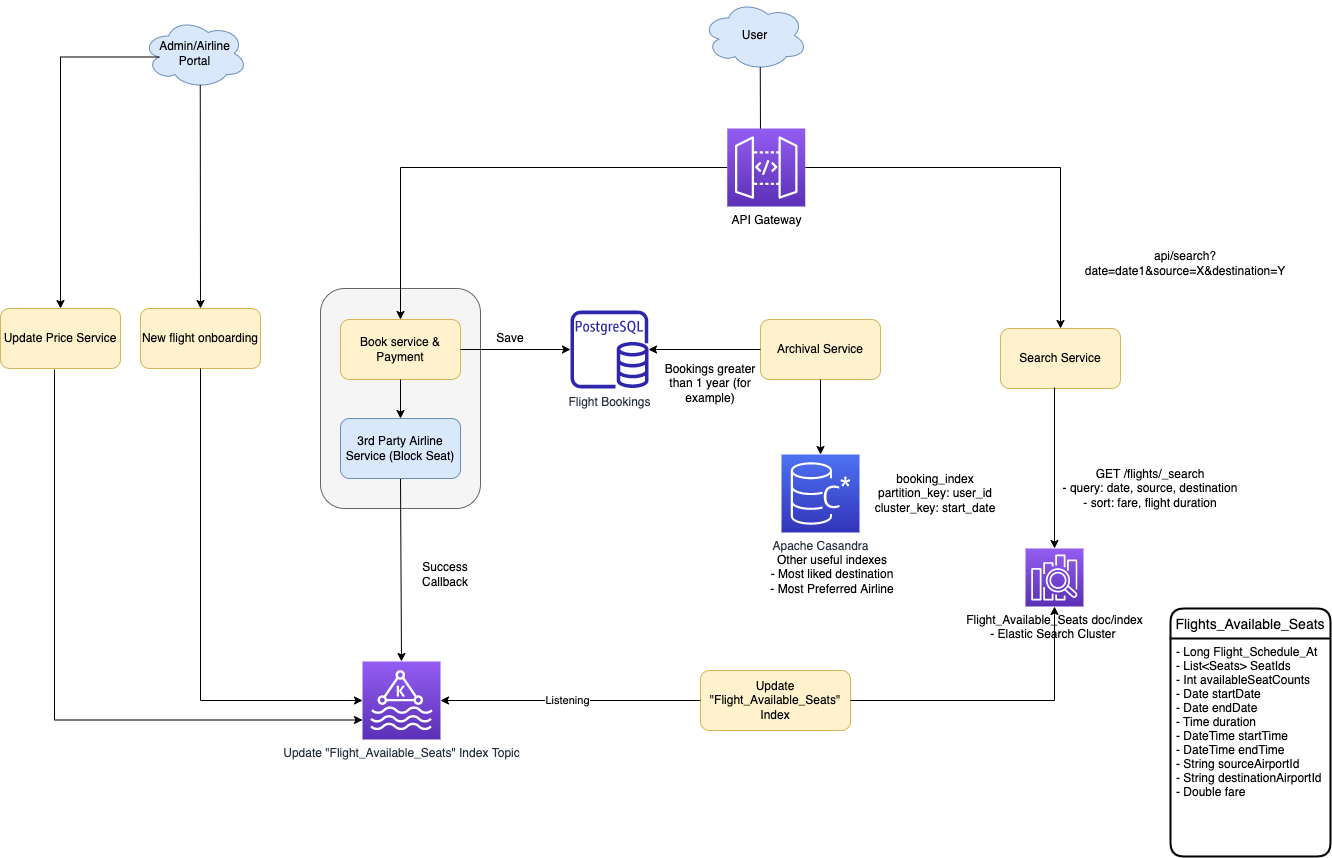

The diagram above was exported from draw.io. Its source (the exported page's mxGraphModel, read from the mxfile embedded in the PNG):
<mxGraphModel dx="1393" dy="633" grid="1" gridSize="10" guides="1" tooltips="1" connect="1" arrows="1" fold="1" page="1" pageScale="1" pageWidth="850" pageHeight="1100" math="0" shadow="0">
  <root>
    <mxCell id="0" />
    <mxCell id="1" parent="0" />
    <mxCell id="riMyX0msE-alBqGIp-w9-9" value="" style="rounded=1;whiteSpace=wrap;html=1;fillColor=#f5f5f5;strokeColor=#666666;fontColor=#333333;" parent="1" vertex="1">
      <mxGeometry y="320" width="160" height="220" as="geometry" />
    </mxCell>
    <mxCell id="vAlPWBbDWoFCUTtDWhU5-1" value="User" style="ellipse;shape=cloud;whiteSpace=wrap;html=1;fillColor=#dae8fc;strokeColor=#6c8ebf;" parent="1" vertex="1">
      <mxGeometry x="382" y="32" width="105" height="70" as="geometry" />
    </mxCell>
    <mxCell id="vAlPWBbDWoFCUTtDWhU5-5" value="Search Service" style="rounded=1;whiteSpace=wrap;html=1;fillColor=#fff2cc;strokeColor=#d6b656;" parent="1" vertex="1">
      <mxGeometry x="680" y="360" width="120" height="60" as="geometry" />
    </mxCell>
    <mxCell id="vAlPWBbDWoFCUTtDWhU5-8" value="" style="endArrow=classic;html=1;rounded=0;entryX=0.5;entryY=0;entryDx=0;entryDy=0;edgeStyle=orthogonalEdgeStyle;" parent="1" source="7" target="vAlPWBbDWoFCUTtDWhU5-5" edge="1">
      <mxGeometry width="50" height="50" relative="1" as="geometry">
        <mxPoint x="483.25" y="206.5" as="sourcePoint" />
        <mxPoint x="430" y="260" as="targetPoint" />
      </mxGeometry>
    </mxCell>
    <mxCell id="vAlPWBbDWoFCUTtDWhU5-16" value="" style="endArrow=classic;html=1;rounded=0;exitX=0.55;exitY=0.95;exitDx=0;exitDy=0;exitPerimeter=0;" parent="1" source="vAlPWBbDWoFCUTtDWhU5-1" edge="1">
      <mxGeometry width="50" height="50" relative="1" as="geometry">
        <mxPoint x="380" y="290" as="sourcePoint" />
        <mxPoint x="440" y="170" as="targetPoint" />
      </mxGeometry>
    </mxCell>
    <mxCell id="vAlPWBbDWoFCUTtDWhU5-22" value="" style="endArrow=classic;html=1;rounded=0;exitX=0.45;exitY=0.983;exitDx=0;exitDy=0;exitPerimeter=0;edgeStyle=orthogonalEdgeStyle;" parent="1" source="vAlPWBbDWoFCUTtDWhU5-5" target="4" edge="1">
      <mxGeometry width="50" height="50" relative="1" as="geometry">
        <mxPoint x="490" y="410" as="sourcePoint" />
        <mxPoint x="733.8000000000002" y="580" as="targetPoint" />
      </mxGeometry>
    </mxCell>
    <mxCell id="vAlPWBbDWoFCUTtDWhU5-24" value="New flight onboarding" style="rounded=1;whiteSpace=wrap;html=1;fillColor=#fff2cc;strokeColor=#d6b656;" parent="1" vertex="1">
      <mxGeometry x="-180" y="340" width="120" height="60" as="geometry" />
    </mxCell>
    <mxCell id="vAlPWBbDWoFCUTtDWhU5-25" value="Update &quot;Flight_Available_Seats&quot; Index Topic" style="sketch=0;points=[[0,0,0],[0.25,0,0],[0.5,0,0],[0.75,0,0],[1,0,0],[0,1,0],[0.25,1,0],[0.5,1,0],[0.75,1,0],[1,1,0],[0,0.25,0],[0,0.5,0],[0,0.75,0],[1,0.25,0],[1,0.5,0],[1,0.75,0]];outlineConnect=0;fontColor=#232F3E;gradientColor=#945DF2;gradientDirection=north;fillColor=#5A30B5;strokeColor=#ffffff;dashed=0;verticalLabelPosition=bottom;verticalAlign=top;align=center;html=1;fontSize=12;fontStyle=0;aspect=fixed;shape=mxgraph.aws4.resourceIcon;resIcon=mxgraph.aws4.managed_streaming_for_kafka;" parent="1" vertex="1">
      <mxGeometry x="42" y="693" width="78" height="78" as="geometry" />
    </mxCell>
    <mxCell id="vAlPWBbDWoFCUTtDWhU5-26" value="" style="endArrow=classic;html=1;rounded=0;exitX=0.5;exitY=1;exitDx=0;exitDy=0;entryX=0;entryY=0.5;entryDx=0;entryDy=0;entryPerimeter=0;edgeStyle=orthogonalEdgeStyle;" parent="1" source="vAlPWBbDWoFCUTtDWhU5-24" target="vAlPWBbDWoFCUTtDWhU5-25" edge="1">
      <mxGeometry width="50" height="50" relative="1" as="geometry">
        <mxPoint x="220" y="650" as="sourcePoint" />
        <mxPoint x="270" y="600" as="targetPoint" />
      </mxGeometry>
    </mxCell>
    <mxCell id="vAlPWBbDWoFCUTtDWhU5-28" value="Update &quot;Flight_Available_Seats&quot; Index" style="rounded=1;whiteSpace=wrap;html=1;fillColor=#fff2cc;strokeColor=#d6b656;" parent="1" vertex="1">
      <mxGeometry x="380" y="702" width="150" height="60" as="geometry" />
    </mxCell>
    <mxCell id="vAlPWBbDWoFCUTtDWhU5-36" value="" style="endArrow=classic;html=1;rounded=0;exitX=0;exitY=0.5;exitDx=0;exitDy=0;entryX=1;entryY=0.5;entryDx=0;entryDy=0;entryPerimeter=0;" parent="1" source="vAlPWBbDWoFCUTtDWhU5-28" target="vAlPWBbDWoFCUTtDWhU5-25" edge="1">
      <mxGeometry width="50" height="50" relative="1" as="geometry">
        <mxPoint x="290" y="820" as="sourcePoint" />
        <mxPoint x="340" y="770" as="targetPoint" />
      </mxGeometry>
    </mxCell>
    <mxCell id="2" value="Listening" style="edgeLabel;html=1;align=center;verticalAlign=middle;resizable=0;points=[];" parent="vAlPWBbDWoFCUTtDWhU5-36" vertex="1" connectable="0">
      <mxGeometry x="0.0308" y="-1" relative="1" as="geometry">
        <mxPoint as="offset" />
      </mxGeometry>
    </mxCell>
    <mxCell id="vAlPWBbDWoFCUTtDWhU5-38" value="" style="endArrow=classic;html=1;rounded=0;exitX=1;exitY=0.5;exitDx=0;exitDy=0;edgeStyle=orthogonalEdgeStyle;entryX=0.5;entryY=1;entryDx=0;entryDy=0;entryPerimeter=0;" parent="1" source="vAlPWBbDWoFCUTtDWhU5-28" target="4" edge="1">
      <mxGeometry width="50" height="50" relative="1" as="geometry">
        <mxPoint x="290" y="810" as="sourcePoint" />
        <mxPoint x="733.8000000000002" y="661" as="targetPoint" />
      </mxGeometry>
    </mxCell>
    <mxCell id="ZmsU_r1sI4WWfwPW7TTX-3" value="api/search?date=date1&amp;amp;source=X&amp;amp;destination=Y" style="text;html=1;strokeColor=none;fillColor=none;align=center;verticalAlign=middle;whiteSpace=wrap;rounded=0;" parent="1" vertex="1">
      <mxGeometry x="750" y="280" width="230" height="30" as="geometry" />
    </mxCell>
    <mxCell id="ZmsU_r1sI4WWfwPW7TTX-5" value="Book service &amp;amp; Payment" style="rounded=1;whiteSpace=wrap;html=1;fillColor=#fff2cc;strokeColor=#d6b656;" parent="1" vertex="1">
      <mxGeometry x="20" y="351" width="120" height="60" as="geometry" />
    </mxCell>
    <mxCell id="ZmsU_r1sI4WWfwPW7TTX-6" value="" style="endArrow=classic;html=1;rounded=0;entryX=0.5;entryY=0;entryDx=0;entryDy=0;entryPerimeter=0;exitX=0.5;exitY=1;exitDx=0;exitDy=0;" parent="1" source="riMyX0msE-alBqGIp-w9-7" target="vAlPWBbDWoFCUTtDWhU5-25" edge="1">
      <mxGeometry width="50" height="50" relative="1" as="geometry">
        <mxPoint x="70" y="520" as="sourcePoint" />
        <mxPoint x="150" y="540" as="targetPoint" />
      </mxGeometry>
    </mxCell>
    <mxCell id="ZmsU_r1sI4WWfwPW7TTX-7" value="" style="endArrow=classic;html=1;rounded=0;entryX=0.5;entryY=0;entryDx=0;entryDy=0;edgeStyle=orthogonalEdgeStyle;exitX=0;exitY=0.5;exitDx=0;exitDy=0;exitPerimeter=0;" parent="1" source="7" target="ZmsU_r1sI4WWfwPW7TTX-5" edge="1">
      <mxGeometry width="50" height="50" relative="1" as="geometry">
        <mxPoint x="406.75" y="206.5" as="sourcePoint" />
        <mxPoint x="150" y="250" as="targetPoint" />
      </mxGeometry>
    </mxCell>
    <mxCell id="ZmsU_r1sI4WWfwPW7TTX-9" value="Admin/Airline Portal" style="ellipse;shape=cloud;whiteSpace=wrap;html=1;fillColor=#dae8fc;strokeColor=#6c8ebf;" parent="1" vertex="1">
      <mxGeometry x="-178" y="50" width="105" height="70" as="geometry" />
    </mxCell>
    <mxCell id="ZmsU_r1sI4WWfwPW7TTX-10" value="" style="endArrow=classic;html=1;rounded=0;exitX=0.55;exitY=0.95;exitDx=0;exitDy=0;exitPerimeter=0;entryX=0.5;entryY=0;entryDx=0;entryDy=0;" parent="1" source="ZmsU_r1sI4WWfwPW7TTX-9" target="vAlPWBbDWoFCUTtDWhU5-24" edge="1">
      <mxGeometry width="50" height="50" relative="1" as="geometry">
        <mxPoint x="140" y="280" as="sourcePoint" />
        <mxPoint x="190" y="230" as="targetPoint" />
      </mxGeometry>
    </mxCell>
    <mxCell id="ZmsU_r1sI4WWfwPW7TTX-11" value="Update Price Service" style="rounded=1;whiteSpace=wrap;html=1;fillColor=#fff2cc;strokeColor=#d6b656;" parent="1" vertex="1">
      <mxGeometry x="-320" y="340" width="120" height="60" as="geometry" />
    </mxCell>
    <mxCell id="ZmsU_r1sI4WWfwPW7TTX-12" value="" style="endArrow=classic;html=1;rounded=0;exitX=0.16;exitY=0.55;exitDx=0;exitDy=0;exitPerimeter=0;entryX=0.5;entryY=0;entryDx=0;entryDy=0;edgeStyle=orthogonalEdgeStyle;" parent="1" source="ZmsU_r1sI4WWfwPW7TTX-9" target="ZmsU_r1sI4WWfwPW7TTX-11" edge="1">
      <mxGeometry width="50" height="50" relative="1" as="geometry">
        <mxPoint x="-110.25" y="126.5" as="sourcePoint" />
        <mxPoint x="-110" y="350" as="targetPoint" />
      </mxGeometry>
    </mxCell>
    <mxCell id="ZmsU_r1sI4WWfwPW7TTX-13" value="" style="endArrow=classic;html=1;rounded=0;exitX=0.45;exitY=1.017;exitDx=0;exitDy=0;exitPerimeter=0;entryX=0;entryY=0.75;entryDx=0;entryDy=0;entryPerimeter=0;edgeStyle=orthogonalEdgeStyle;" parent="1" source="ZmsU_r1sI4WWfwPW7TTX-11" target="vAlPWBbDWoFCUTtDWhU5-25" edge="1">
      <mxGeometry width="50" height="50" relative="1" as="geometry">
        <mxPoint x="40" y="570" as="sourcePoint" />
        <mxPoint x="90" y="520" as="targetPoint" />
      </mxGeometry>
    </mxCell>
    <mxCell id="riMyX0msE-alBqGIp-w9-4" value="&lt;div&gt;GET /flights/_search&lt;/div&gt;&lt;div&gt;- query: date, source, destination&lt;/div&gt;&lt;div&gt;- sort: fare, flight duration&lt;br&gt;&lt;/div&gt;" style="text;html=1;strokeColor=none;fillColor=none;align=center;verticalAlign=middle;whiteSpace=wrap;rounded=0;" parent="1" vertex="1">
      <mxGeometry x="730" y="500" width="200" height="40" as="geometry" />
    </mxCell>
    <mxCell id="riMyX0msE-alBqGIp-w9-5" value="Flights_Available_Seats" style="swimlane;childLayout=stackLayout;horizontal=1;startSize=30;horizontalStack=0;rounded=1;fontSize=14;fontStyle=0;strokeWidth=2;resizeParent=0;resizeLast=1;shadow=0;dashed=0;align=center;" parent="1" vertex="1">
      <mxGeometry x="850" y="640" width="160" height="248" as="geometry">
        <mxRectangle x="483.25" y="642" width="190" height="30" as="alternateBounds" />
      </mxGeometry>
    </mxCell>
    <mxCell id="riMyX0msE-alBqGIp-w9-6" value="- Long Flight_Schedule_At&#10;- List&lt;Seats&gt; SeatIds&#10;- Int availableSeatCounts&#10;- Date startDate&#10;- Date endDate&#10;- Time duration&#10;- DateTime startTime&#10;- DateTime endTime&#10;- String sourceAirportId&#10;- String destinationAirportId&#10;- Double fare" style="align=left;strokeColor=none;fillColor=none;spacingLeft=4;fontSize=12;verticalAlign=top;resizable=0;rotatable=0;part=1;" parent="riMyX0msE-alBqGIp-w9-5" vertex="1">
      <mxGeometry y="30" width="160" height="218" as="geometry" />
    </mxCell>
    <mxCell id="riMyX0msE-alBqGIp-w9-7" value="3rd Party Airline Service (Block Seat)" style="rounded=1;whiteSpace=wrap;html=1;fillColor=#dae8fc;strokeColor=#6c8ebf;" parent="1" vertex="1">
      <mxGeometry x="20" y="450" width="120" height="60" as="geometry" />
    </mxCell>
    <mxCell id="riMyX0msE-alBqGIp-w9-8" value="" style="endArrow=classic;html=1;rounded=0;exitX=0.5;exitY=1;exitDx=0;exitDy=0;entryX=0.5;entryY=0;entryDx=0;entryDy=0;" parent="1" source="ZmsU_r1sI4WWfwPW7TTX-5" target="riMyX0msE-alBqGIp-w9-7" edge="1">
      <mxGeometry width="50" height="50" relative="1" as="geometry">
        <mxPoint x="-30" y="450" as="sourcePoint" />
        <mxPoint x="20" y="400" as="targetPoint" />
      </mxGeometry>
    </mxCell>
    <mxCell id="riMyX0msE-alBqGIp-w9-11" value="Success Callback" style="text;html=1;strokeColor=none;fillColor=none;align=center;verticalAlign=middle;whiteSpace=wrap;rounded=0;" parent="1" vertex="1">
      <mxGeometry x="80" y="591" width="90" height="30" as="geometry" />
    </mxCell>
    <mxCell id="riMyX0msE-alBqGIp-w9-13" value="Flight Bookings" style="sketch=0;outlineConnect=0;fontColor=#232F3E;gradientColor=none;fillColor=#2E27AD;strokeColor=none;dashed=0;verticalLabelPosition=bottom;verticalAlign=top;align=center;html=1;fontSize=12;fontStyle=0;aspect=fixed;pointerEvents=1;shape=mxgraph.aws4.rds_postgresql_instance;" parent="1" vertex="1">
      <mxGeometry x="250" y="342" width="78" height="78" as="geometry" />
    </mxCell>
    <mxCell id="riMyX0msE-alBqGIp-w9-14" value="" style="endArrow=classic;html=1;rounded=0;exitX=1;exitY=0.5;exitDx=0;exitDy=0;edgeStyle=orthogonalEdgeStyle;" parent="1" source="ZmsU_r1sI4WWfwPW7TTX-5" target="riMyX0msE-alBqGIp-w9-13" edge="1">
      <mxGeometry width="50" height="50" relative="1" as="geometry">
        <mxPoint x="-30" y="540" as="sourcePoint" />
        <mxPoint x="270" y="580" as="targetPoint" />
      </mxGeometry>
    </mxCell>
    <mxCell id="riMyX0msE-alBqGIp-w9-15" value="Save" style="text;html=1;strokeColor=none;fillColor=none;align=center;verticalAlign=middle;whiteSpace=wrap;rounded=0;" parent="1" vertex="1">
      <mxGeometry x="160" y="355" width="60" height="30" as="geometry" />
    </mxCell>
    <mxCell id="riMyX0msE-alBqGIp-w9-17" value="Archival Service" style="rounded=1;whiteSpace=wrap;html=1;fillColor=#fff2cc;strokeColor=#d6b656;" parent="1" vertex="1">
      <mxGeometry x="440" y="351" width="120" height="60" as="geometry" />
    </mxCell>
    <mxCell id="riMyX0msE-alBqGIp-w9-18" value="" style="endArrow=classic;html=1;rounded=0;exitX=0;exitY=0.5;exitDx=0;exitDy=0;edgeStyle=orthogonalEdgeStyle;" parent="1" source="riMyX0msE-alBqGIp-w9-17" target="riMyX0msE-alBqGIp-w9-13" edge="1">
      <mxGeometry width="50" height="50" relative="1" as="geometry">
        <mxPoint x="500" y="600" as="sourcePoint" />
        <mxPoint x="360" y="540" as="targetPoint" />
      </mxGeometry>
    </mxCell>
    <mxCell id="riMyX0msE-alBqGIp-w9-19" value="&lt;div&gt;booking_index&lt;/div&gt;&lt;div&gt;partition_key: user_id&lt;/div&gt;&lt;div&gt;cluster_key: start_date&lt;br&gt;&lt;/div&gt;" style="text;html=1;strokeColor=none;fillColor=none;align=center;verticalAlign=middle;whiteSpace=wrap;rounded=0;" parent="1" vertex="1">
      <mxGeometry x="550" y="510" width="130" height="30" as="geometry" />
    </mxCell>
    <mxCell id="riMyX0msE-alBqGIp-w9-20" value="" style="endArrow=classic;html=1;rounded=0;exitX=0.5;exitY=1;exitDx=0;exitDy=0;entryX=0.5;entryY=0;entryDx=0;entryDy=0;entryPerimeter=0;" parent="1" source="riMyX0msE-alBqGIp-w9-17" target="5" edge="1">
      <mxGeometry width="50" height="50" relative="1" as="geometry">
        <mxPoint x="330" y="600" as="sourcePoint" />
        <mxPoint x="500" y="470" as="targetPoint" />
      </mxGeometry>
    </mxCell>
    <mxCell id="riMyX0msE-alBqGIp-w9-21" value="Bookings greater than 1 year (for example)" style="text;html=1;strokeColor=none;fillColor=none;align=center;verticalAlign=middle;whiteSpace=wrap;rounded=0;" parent="1" vertex="1">
      <mxGeometry x="340" y="400" width="100" height="30" as="geometry" />
    </mxCell>
    <mxCell id="riMyX0msE-alBqGIp-w9-22" value="&lt;div&gt;Other useful indexes&lt;/div&gt;&lt;div&gt;- Most liked destination&lt;/div&gt;&lt;div&gt;- Most Preferred Airline&lt;br&gt;&lt;/div&gt;" style="text;html=1;strokeColor=none;fillColor=none;align=center;verticalAlign=middle;whiteSpace=wrap;rounded=0;" parent="1" vertex="1">
      <mxGeometry x="406.75" y="591" width="210" height="30" as="geometry" />
    </mxCell>
    <mxCell id="4" value="&lt;span style=&quot;color: rgb(0, 0, 0);&quot;&gt;Flight_Available_Seats doc/index&lt;br&gt;&lt;/span&gt;&lt;span style=&quot;color: rgb(0, 0, 0); background-color: initial;&quot;&gt;- Elastic Search Cluster&lt;/span&gt;&lt;span style=&quot;color: rgb(0, 0, 0); background-color: initial;&quot;&gt;&amp;nbsp;&lt;/span&gt;&lt;span style=&quot;color: rgb(0, 0, 0); background-color: initial;&quot;&gt;&lt;br&gt;&lt;/span&gt;" style="sketch=0;points=[[0,0,0],[0.25,0,0],[0.5,0,0],[0.75,0,0],[1,0,0],[0,1,0],[0.25,1,0],[0.5,1,0],[0.75,1,0],[1,1,0],[0,0.25,0],[0,0.5,0],[0,0.75,0],[1,0.25,0],[1,0.5,0],[1,0.75,0]];outlineConnect=0;fontColor=#232F3E;gradientColor=#945DF2;gradientDirection=north;fillColor=#5A30B5;strokeColor=#ffffff;dashed=0;verticalLabelPosition=bottom;verticalAlign=top;align=center;html=1;fontSize=12;fontStyle=0;aspect=fixed;shape=mxgraph.aws4.resourceIcon;resIcon=mxgraph.aws4.elasticsearch_service;" vertex="1" parent="1">
      <mxGeometry x="705" y="580" width="58" height="58" as="geometry" />
    </mxCell>
    <mxCell id="5" value="Apache Casandra" style="sketch=0;points=[[0,0,0],[0.25,0,0],[0.5,0,0],[0.75,0,0],[1,0,0],[0,1,0],[0.25,1,0],[0.5,1,0],[0.75,1,0],[1,1,0],[0,0.25,0],[0,0.5,0],[0,0.75,0],[1,0.25,0],[1,0.5,0],[1,0.75,0]];outlineConnect=0;fontColor=#232F3E;gradientColor=#4D72F3;gradientDirection=north;fillColor=#3334B9;strokeColor=#ffffff;dashed=0;verticalLabelPosition=bottom;verticalAlign=top;align=center;html=1;fontSize=12;fontStyle=0;aspect=fixed;shape=mxgraph.aws4.resourceIcon;resIcon=mxgraph.aws4.keyspaces;" vertex="1" parent="1">
      <mxGeometry x="461" y="486" width="78" height="78" as="geometry" />
    </mxCell>
    <mxCell id="7" value="&lt;span style=&quot;color: rgb(0, 0, 0);&quot;&gt;API Gateway&lt;/span&gt;" style="sketch=0;points=[[0,0,0],[0.25,0,0],[0.5,0,0],[0.75,0,0],[1,0,0],[0,1,0],[0.25,1,0],[0.5,1,0],[0.75,1,0],[1,1,0],[0,0.25,0],[0,0.5,0],[0,0.75,0],[1,0.25,0],[1,0.5,0],[1,0.75,0]];outlineConnect=0;fontColor=#232F3E;gradientColor=#945DF2;gradientDirection=north;fillColor=#5A30B5;strokeColor=#ffffff;dashed=0;verticalLabelPosition=bottom;verticalAlign=top;align=center;html=1;fontSize=12;fontStyle=0;aspect=fixed;shape=mxgraph.aws4.resourceIcon;resIcon=mxgraph.aws4.api_gateway;" vertex="1" parent="1">
      <mxGeometry x="406.75" y="160" width="78" height="78" as="geometry" />
    </mxCell>
  </root>
</mxGraphModel>